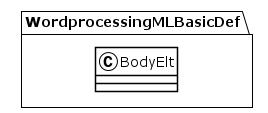

The diagram above was rendered by PlantUML. Its source (embedded in the PNG):
@startuml
!theme plain
package WordprocessingMLBasicDef {
class BodyElt {
}
}
@enduml